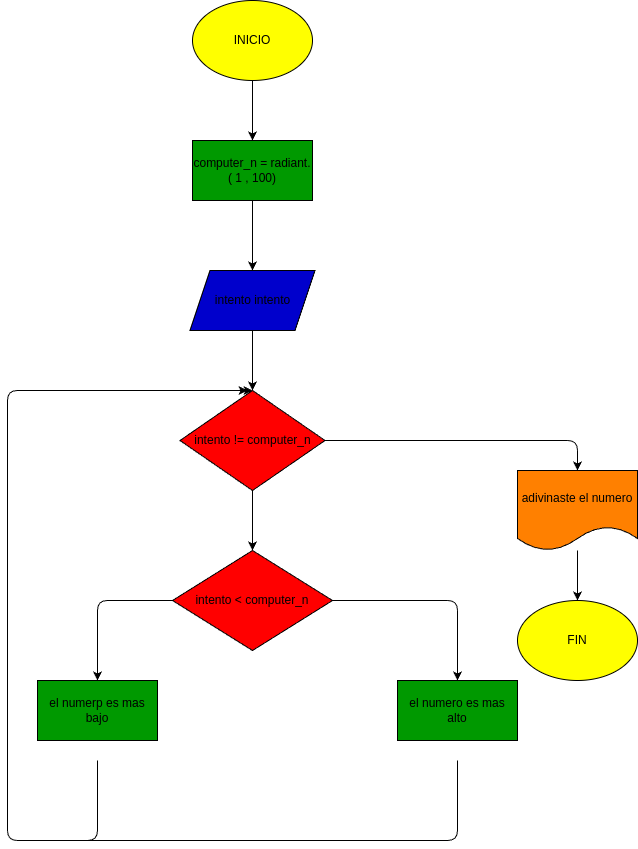

The diagram above was exported from draw.io. Its source (the exported page's mxGraphModel, read from the mxfile embedded in the PNG):
<mxGraphModel dx="606" dy="483" grid="1" gridSize="10" guides="1" tooltips="1" connect="1" arrows="1" fold="1" page="1" pageScale="1" pageWidth="850" pageHeight="1100" math="0" shadow="0">
  <root>
    <mxCell id="0" />
    <mxCell id="1" parent="0" />
    <mxCell id="8" style="edgeStyle=none;html=1;entryX=0.5;entryY=0;entryDx=0;entryDy=0;" parent="1" source="2" target="5" edge="1">
      <mxGeometry relative="1" as="geometry" />
    </mxCell>
    <mxCell id="2" value="INICIO" style="ellipse;whiteSpace=wrap;html=1;fillColor=#FFFF00;" parent="1" vertex="1">
      <mxGeometry x="295" y="40" width="120" height="80" as="geometry" />
    </mxCell>
    <mxCell id="15" style="edgeStyle=none;html=1;entryX=0.5;entryY=0;entryDx=0;entryDy=0;" parent="1" source="3" target="4" edge="1">
      <mxGeometry relative="1" as="geometry" />
    </mxCell>
    <mxCell id="18" style="edgeStyle=none;html=1;entryX=0.5;entryY=0;entryDx=0;entryDy=0;" parent="1" source="3" target="17" edge="1">
      <mxGeometry relative="1" as="geometry">
        <Array as="points">
          <mxPoint x="680" y="480" />
        </Array>
      </mxGeometry>
    </mxCell>
    <mxCell id="3" value="intento != computer_n" style="rhombus;whiteSpace=wrap;html=1;fillColor=#FF0000;" parent="1" vertex="1">
      <mxGeometry x="282.5" y="430" width="145" height="100" as="geometry" />
    </mxCell>
    <mxCell id="13" style="edgeStyle=none;html=1;entryX=0.5;entryY=0;entryDx=0;entryDy=0;" parent="1" source="4" edge="1">
      <mxGeometry relative="1" as="geometry">
        <Array as="points">
          <mxPoint x="200" y="640" />
        </Array>
        <mxPoint x="200" y="720" as="targetPoint" />
      </mxGeometry>
    </mxCell>
    <mxCell id="14" style="edgeStyle=none;html=1;entryX=0.5;entryY=0;entryDx=0;entryDy=0;" parent="1" source="4" edge="1">
      <mxGeometry relative="1" as="geometry">
        <Array as="points">
          <mxPoint x="560" y="640" />
        </Array>
        <mxPoint x="560" y="720" as="targetPoint" />
      </mxGeometry>
    </mxCell>
    <mxCell id="4" value="intento &amp;lt; computer_n" style="rhombus;whiteSpace=wrap;html=1;fillColor=#FF0000;" parent="1" vertex="1">
      <mxGeometry x="275" y="590" width="160" height="100" as="geometry" />
    </mxCell>
    <mxCell id="7" style="edgeStyle=none;html=1;entryX=0.5;entryY=0;entryDx=0;entryDy=0;" parent="1" source="5" target="6" edge="1">
      <mxGeometry relative="1" as="geometry" />
    </mxCell>
    <mxCell id="5" value="computer_n = radiant.( 1 , 100)" style="rounded=0;whiteSpace=wrap;html=1;fillColor=#009900;" parent="1" vertex="1">
      <mxGeometry x="295" y="180" width="120" height="60" as="geometry" />
    </mxCell>
    <mxCell id="9" style="edgeStyle=none;html=1;" parent="1" source="6" target="3" edge="1">
      <mxGeometry relative="1" as="geometry" />
    </mxCell>
    <mxCell id="6" value="intento intento" style="shape=parallelogram;perimeter=parallelogramPerimeter;whiteSpace=wrap;html=1;fixedSize=1;fillColor=#0000CC;" parent="1" vertex="1">
      <mxGeometry x="292.5" y="310" width="125" height="60" as="geometry" />
    </mxCell>
    <mxCell id="22" style="edgeStyle=none;html=1;entryX=0.5;entryY=0;entryDx=0;entryDy=0;" parent="1" target="3" edge="1">
      <mxGeometry relative="1" as="geometry">
        <Array as="points">
          <mxPoint x="560" y="880" />
          <mxPoint x="110" y="880" />
          <mxPoint x="110" y="430" />
        </Array>
        <mxPoint x="560" y="800" as="sourcePoint" />
      </mxGeometry>
    </mxCell>
    <mxCell id="23" style="edgeStyle=none;html=1;" parent="1" edge="1">
      <mxGeometry relative="1" as="geometry">
        <mxPoint x="350" y="430" as="targetPoint" />
        <Array as="points">
          <mxPoint x="200" y="880" />
          <mxPoint x="110" y="880" />
          <mxPoint x="110" y="430" />
        </Array>
        <mxPoint x="200" y="800" as="sourcePoint" />
      </mxGeometry>
    </mxCell>
    <mxCell id="21" style="edgeStyle=none;html=1;entryX=0.5;entryY=0;entryDx=0;entryDy=0;" parent="1" source="17" target="19" edge="1">
      <mxGeometry relative="1" as="geometry" />
    </mxCell>
    <mxCell id="17" value="adivinaste el numero" style="shape=document;whiteSpace=wrap;html=1;boundedLbl=1;fillColor=#FF8000;" parent="1" vertex="1">
      <mxGeometry x="620" y="510" width="120" height="80" as="geometry" />
    </mxCell>
    <mxCell id="19" value="FIN" style="ellipse;whiteSpace=wrap;html=1;fillColor=#FFFF00;" parent="1" vertex="1">
      <mxGeometry x="620" y="640" width="120" height="80" as="geometry" />
    </mxCell>
    <mxCell id="24" value="el numerp es mas bajo" style="rounded=0;whiteSpace=wrap;html=1;fillColor=#009900;" parent="1" vertex="1">
      <mxGeometry x="140" y="720" width="120" height="60" as="geometry" />
    </mxCell>
    <mxCell id="25" value="el numero es mas alto" style="rounded=0;whiteSpace=wrap;html=1;fillColor=#009900;" parent="1" vertex="1">
      <mxGeometry x="500" y="720" width="120" height="60" as="geometry" />
    </mxCell>
  </root>
</mxGraphModel>